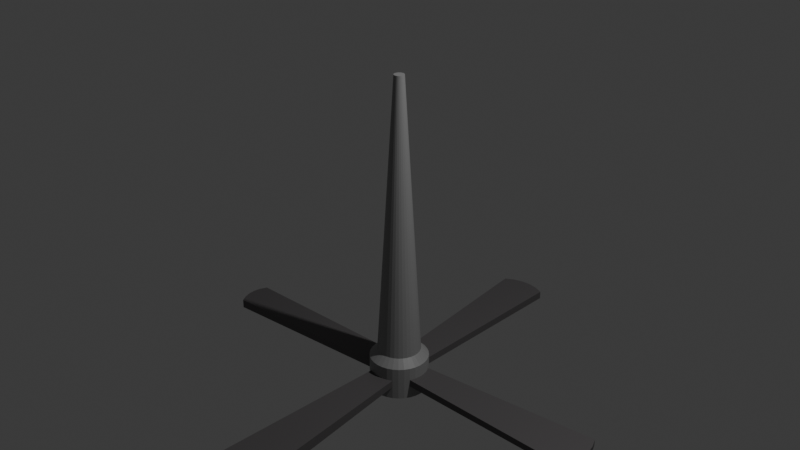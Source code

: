 # Source: CeilingFan.blend  (saved by Blender 4.4.32; exported with 4.5.12 LTS)
import bpy
from mathutils import Matrix  # noqa: F401  (used for matrix-valued properties, if any)

bpy.ops.wm.read_factory_settings(use_empty=True)
scene = bpy.context.scene
scene.name = 'Scene'

# ---- collections
col_collection = bpy.data.collections.new('Collection'); scene.collection.children.link(col_collection)

# ---- materials (node trees are filled in below, after node groups)
mat_material_001 = bpy.data.materials.new('Material.001')
mat_material_002 = bpy.data.materials.new('Material.002')

# ---- material node trees
mat_material_001.use_nodes = True; mat_material_001.node_tree.nodes.clear()
_N = mat_material_001.node_tree.nodes; _L = mat_material_001.node_tree.links
n0 = _N.new('ShaderNodeBsdfPrincipled'); n0.name = 'Principled BSDF'; n0.location = (10, 300)
n0.inputs[0].default_value = (0.2842, 0.2842, 0.2842, 1.0)
n1 = _N.new('ShaderNodeOutputMaterial'); n1.name = 'Material Output'; n1.location = (300, 300)
_L.new(n0.outputs[0], n1.inputs[0])
n1.is_active_output = True
mat_material_002.use_nodes = True; mat_material_002.node_tree.nodes.clear()
_N = mat_material_002.node_tree.nodes; _L = mat_material_002.node_tree.links
n0 = _N.new('ShaderNodeBsdfPrincipled'); n0.name = 'Principled BSDF'; n0.location = (10, 300)
n0.inputs[0].default_value = (0.1031, 0.09717, 0.09979, 1.0)
n1 = _N.new('ShaderNodeOutputMaterial'); n1.name = 'Material Output'; n1.location = (300, 300)
_L.new(n0.outputs[0], n1.inputs[0])
n1.is_active_output = True

# ---- world
world_world = bpy.data.worlds.new('World'); scene.world = world_world
world_world.use_nodes = True; world_world.node_tree.nodes.clear()
_N = world_world.node_tree.nodes; _L = world_world.node_tree.links
n0 = _N.new('ShaderNodeOutputWorld'); n0.name = 'World Output'; n0.location = (300, 300)
n1 = _N.new('ShaderNodeBackground'); n1.name = 'Background'; n1.location = (10, 300)
n1.inputs[0].default_value = (0.05088, 0.05088, 0.05088, 1.0)
_L.new(n1.outputs[0], n0.inputs[0])
n0.is_active_output = True
world_world.color = (0.05088, 0.05088, 0.05088)
world_world.sun_shadow_jitter_overblur = 0.0

# ---- cameras
cam_camera = bpy.data.cameras.new('Camera')
cam_camera.clip_end = 100.0
cam_camera.ortho_scale = 7.314

# ---- lights
light_light = bpy.data.lights.new('Light', 'POINT')
light_light.energy = 1000.0
light_light.shadow_soft_size = 0.1

# ---- meshes
me_cylinder = bpy.data.meshes.new('Cylinder')
me_cylinder.from_pydata([(0.0, 1.0, -1.0), (-2.912e-08, 0.2347, 1.0), (0.1951, 0.9808, -1.0), (0.04579, 0.2302, 1.0), (0.3827, 0.9239, -1.0), (0.08983, 0.2169, 1.0), (0.5556, 0.8315, -1.0), (0.1304, 0.1952, 1.0), (0.7071, 0.7071, -1.0), (0.166, 0.166, 1.0), (0.8315, 0.5556, -1.0), (0.1952, 0.1304, 1.0), (0.9239, 0.3827, -1.0), (0.2169, 0.08983, 1.0), (0.9808, 0.1951, -1.0), (0.2302, 0.04579, 1.0), (1.0, 0.0, -1.0), (0.2347, 7.563e-09, 1.0), (0.9808, -0.1951, -1.0), (0.2302, -0.04579, 1.0), (0.9239, -0.3827, -1.0), (0.2169, -0.08983, 1.0), (0.8315, -0.5556, -1.0), (0.1952, -0.1304, 1.0), (0.7071, -0.7071, -1.0), (0.166, -0.166, 1.0), (0.5556, -0.8315, -1.0), (0.1304, -0.1952, 1.0), (0.3827, -0.9239, -1.0), (0.08983, -0.2169, 1.0), (0.1951, -0.9808, -1.0), (0.04579, -0.2302, 1.0), (0.0, -1.0, -1.0), (-2.912e-08, -0.2347, 1.0), (-0.1951, -0.9808, -1.0), (-0.04579, -0.2302, 1.0), (-0.3827, -0.9239, -1.0), (-0.08983, -0.2169, 1.0), (-0.5556, -0.8315, -1.0), (-0.1304, -0.1952, 1.0), (-0.7071, -0.7071, -1.0), (-0.166, -0.166, 1.0), (-0.8315, -0.5556, -1.0), (-0.1952, -0.1304, 1.0), (-0.9239, -0.3827, -1.0), (-0.2169, -0.08983, 1.0), (-0.9808, -0.1951, -1.0), (-0.2302, -0.04579, 1.0), (-1.0, 0.0, -1.0), (-0.2347, 7.563e-09, 1.0), (-0.9808, 0.1951, -1.0), (-0.2302, 0.04579, 1.0), (-0.9239, 0.3827, -1.0), (-0.2169, 0.08983, 1.0), (-0.8315, 0.5556, -1.0), (-0.1952, 0.1304, 1.0), (-0.7071, 0.7071, -1.0), (-0.166, 0.166, 1.0), (-0.5556, 0.8315, -1.0), (-0.1304, 0.1952, 1.0), (-0.3827, 0.9239, -1.0), (-0.08983, 0.2169, 1.0), (-0.1951, 0.9808, -1.0), (-0.04579, 0.2302, 1.0), (-3.165e-08, 1.363, -1.056), (0.2659, 1.337, -1.056), (0.5215, 1.259, -1.056), (0.7571, 1.133, -1.056), (0.9636, 0.9636, -1.056), (1.133, 0.7571, -1.056), (1.259, 0.5215, -1.056), (1.337, 0.2659, -1.056), (1.363, -3.585e-09, -1.056), (1.337, -0.2659, -1.056), (1.259, -0.5215, -1.056), (1.133, -0.7571, -1.056), (0.9636, -0.9636, -1.056), (0.7571, -1.133, -1.056), (0.5215, -1.259, -1.056), (0.2659, -1.337, -1.056), (-3.165e-08, -1.363, -1.056), (-0.2659, -1.337, -1.056), (-0.5215, -1.259, -1.056), (-0.7571, -1.133, -1.056), (-0.9636, -0.9636, -1.056), (-1.133, -0.7571, -1.056), (-1.259, -0.5215, -1.056), (-1.337, -0.2659, -1.056), (-1.363, -3.585e-09, -1.056), (-1.337, 0.2659, -1.056), (-1.259, 0.5215, -1.056), (-1.133, 0.7571, -1.056), (-0.9636, 0.9636, -1.056), (-0.7571, 1.133, -1.056), (-0.5215, 1.259, -1.056), (-0.2659, 1.337, -1.056), (-1.985e-07, 1.363, -1.293), (0.2659, 1.337, -1.293), (0.5215, 1.259, -1.293), (0.7571, 1.133, -1.293), (0.9636, 0.9636, -1.293), (1.133, 0.7571, -1.293), (1.259, 0.5215, -1.293), (1.337, 0.2659, -1.293), (1.363, -3.585e-09, -1.293), (1.337, -0.2659, -1.293), (1.259, -0.5215, -1.293), (1.133, -0.7571, -1.293), (0.9636, -0.9636, -1.293), (0.7571, -1.133, -1.293), (0.5215, -1.259, -1.293), (0.2659, -1.337, -1.293), (-1.985e-07, -1.363, -1.293), (-0.2659, -1.337, -1.293), (-0.5215, -1.259, -1.293), (-0.7571, -1.133, -1.293), (-0.9636, -0.9636, -1.293), (-1.133, -0.7571, -1.293), (-1.259, -0.5215, -1.293), (-1.337, -0.2659, -1.293), (-1.363, -3.585e-09, -1.293), (-1.337, 0.2659, -1.293), (-1.259, 0.5215, -1.293), (-1.133, 0.7571, -1.293), (-0.9636, 0.9636, -1.293), (-0.7571, 1.133, -1.293), (-0.5215, 1.259, -1.293), (-0.2659, 1.337, -1.293), (-1.793e-07, 0.2073, -1.314), (0.04044, 0.2033, -1.314), (0.07933, 0.1915, -1.314), (0.1152, 0.1724, -1.314), (0.1466, 0.1466, -1.314), (0.1724, 0.1152, -1.314), (0.1915, 0.07933, -1.314), (0.2033, 0.04044, -1.314), (0.2073, -2.066e-08, -1.314), (0.2033, -0.04044, -1.314), (0.1915, -0.07933, -1.314), (0.1724, -0.1152, -1.314), (0.1466, -0.1466, -1.314), (0.1152, -0.1724, -1.314), (0.07933, -0.1915, -1.314), (0.04044, -0.2033, -1.314), (-1.793e-07, -0.2073, -1.314), (-0.04044, -0.2033, -1.314), (-0.07933, -0.1915, -1.314), (-0.1152, -0.1724, -1.314), (-0.1466, -0.1466, -1.314), (-0.1724, -0.1152, -1.314), (-0.1915, -0.07933, -1.314), (-0.2033, -0.04044, -1.314), (-0.2073, -2.066e-08, -1.314), (-0.2033, 0.04044, -1.314), (-0.1915, 0.07933, -1.314), (-0.1724, 0.1152, -1.314), (-0.1466, 0.1466, -1.314), (-0.1152, 0.1724, -1.314), (-0.07933, 0.1915, -1.314), (-0.04044, 0.2033, -1.314), (-2.729e-07, 0.2073, -1.323), (0.04044, 0.2033, -1.323), (0.07933, 0.1915, -1.323), (0.1152, 0.1724, -1.323), (0.1466, 0.1466, -1.323), (0.1724, 0.1152, -1.323), (0.1915, 0.07933, -1.323), (0.2033, 0.04044, -1.323), (0.2073, -2.066e-08, -1.323), (0.2033, -0.04044, -1.323), (0.1915, -0.07933, -1.323), (0.1724, -0.1152, -1.323), (0.1466, -0.1466, -1.323), (0.1152, -0.1724, -1.323), (0.07933, -0.1915, -1.323), (0.04044, -0.2033, -1.323), (-2.729e-07, -0.2073, -1.323), (-0.04044, -0.2033, -1.323), (-0.07933, -0.1915, -1.323), (-0.1152, -0.1724, -1.323), (-0.1466, -0.1466, -1.323), (-0.1724, -0.1152, -1.323), (-0.1915, -0.07933, -1.323), (-0.2033, -0.04044, -1.323), (-0.2073, -2.066e-08, -1.323), (-0.2033, 0.04044, -1.323), (-0.1915, 0.07933, -1.323), (-0.1724, 0.1152, -1.323), (-0.1466, 0.1466, -1.323), (-0.1152, 0.1724, -1.323), (-0.07933, 0.1915, -1.323), (-0.04044, 0.2033, -1.323), (-9.966, -0.4639, -1.143), (-9.966, -0.4639, -1.206), (-9.837, -0.1323, -1.143), (-9.837, -0.1323, -1.206), (2.131, -9.565, -1.13), (2.131, -9.565, -1.219), (1.698, -9.828, -1.13), (1.698, -9.828, -1.219), (-0.3056, 9.986, -1.146), (-0.3056, 9.986, -1.203), (1.229, -9.989, -1.13), (1.229, -9.989, -1.219), (0.1293, 9.829, -1.146), (0.1293, 9.829, -1.203), (-2.046, 9.574, -1.146), (-2.046, 9.574, -1.203), (0.7408, -10.04, -1.13), (0.7408, -10.04, -1.219), (-1.645, 9.829, -1.146), (-1.645, 9.829, -1.203), (0.2528, -9.989, -1.13), (0.2528, -9.989, -1.219), (-1.21, 9.986, -1.146), (-1.21, 9.986, -1.203), (-0.7578, 10.04, -1.203), (-0.7578, 10.04, -1.146), (-0.2165, -9.828, -1.13), (-0.2165, -9.828, -1.219), (9.617, 2.105, -1.152), (9.617, 2.105, -1.197), (9.835, 1.682, -1.197), (9.835, 1.682, -1.152), (1.337, 0.2659, -1.201), (1.337, 0.2659, -1.148), (1.259, 0.5215, -1.148), (1.259, 0.5215, -1.201), (-1.133, -0.7571, -1.201), (-1.133, -0.7571, -1.148), (-0.9636, -0.9636, -1.148), (-0.9636, -0.9636, -1.201), (1.363, -3.585e-09, -1.201), (1.363, -3.585e-09, -1.148), (-1.259, -0.5215, -1.201), (-1.259, -0.5215, -1.148), (1.337, -0.2659, -1.201), (1.337, -0.2659, -1.148), (-1.337, -0.2659, -1.201), (-1.337, -0.2659, -1.148), (1.259, -0.5215, -1.201), (1.259, -0.5215, -1.148), (-1.363, -3.585e-09, -1.201), (-1.363, -3.585e-09, -1.148), (1.133, -0.7571, -1.201), (1.133, -0.7571, -1.148), (-1.337, 0.2659, -1.201), (-1.337, 0.2659, -1.148), (0.9636, -0.9636, -1.201), (0.9636, -0.9636, -1.148), (-1.259, 0.5215, -1.201), (-1.259, 0.5215, -1.148), (0.7571, -1.133, -1.201), (0.7571, -1.133, -1.148), (-1.133, 0.7571, -1.201), (-1.133, 0.7571, -1.148), (0.5215, -1.259, -1.201), (0.5215, -1.259, -1.148), (0.2659, 1.337, -1.201), (0.2659, 1.337, -1.148), (-9.642e-08, 1.363, -1.148), (-1.337e-07, 1.363, -1.201), (-0.9636, 0.9636, -1.201), (-0.9636, 0.9636, -1.148), (0.2659, -1.337, -1.201), (0.2659, -1.337, -1.148), (0.5215, 1.259, -1.201), (0.5215, 1.259, -1.148), (-0.7571, 1.133, -1.201), (-0.7571, 1.133, -1.148), (-1.337e-07, -1.363, -1.201), (-9.642e-08, -1.363, -1.148), (0.7571, 1.133, -1.201), (0.7571, 1.133, -1.148), (-0.5215, 1.259, -1.201), (-0.5215, 1.259, -1.148), (-0.2659, -1.337, -1.201), (-0.2659, -1.337, -1.148), (0.9636, 0.9636, -1.201), (0.9636, 0.9636, -1.148), (-0.2659, 1.337, -1.201), (-0.2659, 1.337, -1.148), (-0.5215, -1.259, -1.201), (-0.5215, -1.259, -1.148), (1.133, 0.7571, -1.201), (1.133, 0.7571, -1.148), (-0.7571, -1.133, -1.201), (-0.7571, -1.133, -1.148), (-10.01, -0.8088, -1.206), (-10.01, -0.8088, -1.143), (9.835, -0.1899, -1.197), (9.835, -0.1899, -1.152), (-9.966, -1.154, -1.206), (-9.966, -1.154, -1.143), (9.97, 0.2689, -1.197), (9.97, 0.2689, -1.152), (-9.837, -1.485, -1.206), (-9.837, -1.485, -1.143), (10.02, 0.746, -1.197), (10.02, 0.746, -1.152), (-9.627, -1.791, -1.206), (-9.627, -1.791, -1.143), (9.97, 1.223, -1.197), (9.97, 1.223, -1.152)], [], [(0, 1, 3, 2), (2, 3, 5, 4), (4, 5, 7, 6), (6, 7, 9, 8), (8, 9, 11, 10), (10, 11, 13, 12), (12, 13, 15, 14), (14, 15, 17, 16), (16, 17, 19, 18), (18, 19, 21, 20), (20, 21, 23, 22), (22, 23, 25, 24), (24, 25, 27, 26), (26, 27, 29, 28), (28, 29, 31, 30), (30, 31, 33, 32), (32, 33, 35, 34), (34, 35, 37, 36), (36, 37, 39, 38), (38, 39, 41, 40), (40, 41, 43, 42), (42, 43, 45, 44), (44, 45, 47, 46), (46, 47, 49, 48), (48, 49, 51, 50), (50, 51, 53, 52), (52, 53, 55, 54), (54, 55, 57, 56), (56, 57, 59, 58), (58, 59, 61, 60), (3, 1, 63, 61, 59, 57, 55, 53, 51, 49, 47, 45, 43, 41, 39, 37, 35, 33, 31, 29, 27, 25, 23, 21, 19, 17, 15, 13, 11, 9, 7, 5), (60, 61, 63, 62), (62, 63, 1, 0), (14, 16, 72, 71), (71, 72, 233, 225), (32, 34, 81, 80), (50, 52, 90, 89), (6, 8, 68, 67), (24, 26, 77, 76), (42, 44, 86, 85), (60, 62, 95, 94), (16, 18, 73, 72), (34, 36, 82, 81), (52, 54, 91, 90), (8, 10, 69, 68), (26, 28, 78, 77), (44, 46, 87, 86), (0, 2, 65, 64), (62, 0, 64, 95), (18, 20, 74, 73), (36, 38, 83, 82), (54, 56, 92, 91), (10, 12, 70, 69), (28, 30, 79, 78), (46, 48, 88, 87), (2, 4, 66, 65), (20, 22, 75, 74), (38, 40, 84, 83), (56, 58, 93, 92), (12, 14, 71, 70), (30, 32, 80, 79), (48, 50, 89, 88), (4, 6, 67, 66), (22, 24, 76, 75), (40, 42, 85, 84), (58, 60, 94, 93), (105, 106, 138, 137), (85, 86, 235, 229), (70, 71, 225, 226), (84, 85, 229, 230), (72, 73, 237, 233), (86, 87, 239, 235), (73, 74, 241, 237), (87, 88, 243, 239), (74, 75, 245, 241), (88, 89, 247, 243), (75, 76, 249, 245), (89, 90, 251, 247), (76, 77, 253, 249), (90, 91, 255, 251), (77, 78, 257, 253), (65, 66, 267, 259), (91, 92, 263, 255), (78, 79, 265, 257), (64, 65, 259, 260), (92, 93, 269, 263), (79, 80, 271, 265), (66, 67, 273, 267), (93, 94, 275, 269), (80, 81, 277, 271), (67, 68, 279, 273), (94, 95, 281, 275), (81, 82, 283, 277), (68, 69, 285, 279), (262, 268, 125, 124), (82, 83, 287, 283), (228, 234, 118, 117), (232, 236, 105, 104), (140, 141, 173, 172), (119, 120, 152, 151), (106, 107, 139, 138), (120, 121, 153, 152), (107, 108, 140, 139), (121, 122, 154, 153), (108, 109, 141, 140), (122, 123, 155, 154), (109, 110, 142, 141), (96, 97, 129, 128), (123, 124, 156, 155), (110, 111, 143, 142), (97, 98, 130, 129), (124, 125, 157, 156), (111, 112, 144, 143), (98, 99, 131, 130), (125, 126, 158, 157), (112, 113, 145, 144), (99, 100, 132, 131), (126, 127, 159, 158), (113, 114, 146, 145), (100, 101, 133, 132), (127, 96, 128, 159), (114, 115, 147, 146), (101, 102, 134, 133), (115, 116, 148, 147), (102, 103, 135, 134), (116, 117, 149, 148), (103, 104, 136, 135), (117, 118, 150, 149), (104, 105, 137, 136), (118, 119, 151, 150), (160, 161, 162, 163, 164, 165, 166, 167, 168, 169, 170, 171, 172, 173, 174, 175, 176, 177, 178, 179, 180, 181, 182, 183, 184, 185, 186, 187, 188, 189, 190, 191), (154, 155, 187, 186), (141, 142, 174, 173), (128, 129, 161, 160), (155, 156, 188, 187), (142, 143, 175, 174), (129, 130, 162, 161), (156, 157, 189, 188), (143, 144, 176, 175), (130, 131, 163, 162), (157, 158, 190, 189), (144, 145, 177, 176), (131, 132, 164, 163), (158, 159, 191, 190), (145, 146, 178, 177), (132, 133, 165, 164), (159, 128, 160, 191), (146, 147, 179, 178), (133, 134, 166, 165), (147, 148, 180, 179), (134, 135, 167, 166), (148, 149, 181, 180), (135, 136, 168, 167), (149, 150, 182, 181), (136, 137, 169, 168), (150, 151, 183, 182), (137, 138, 170, 169), (151, 152, 184, 183), (138, 139, 171, 170), (152, 153, 185, 184), (139, 140, 172, 171), (153, 154, 186, 185), (286, 231, 116, 115), (284, 227, 102, 101), (222, 221, 220, 223), (280, 261, 96, 127), (282, 286, 115, 114), (278, 284, 101, 100), (276, 282, 114, 113), (274, 280, 127, 126), (272, 278, 100, 99), (270, 276, 113, 112), (268, 274, 126, 125), (266, 272, 99, 98), (264, 270, 112, 111), (95, 64, 260, 281), (258, 266, 98, 97), (256, 264, 111, 110), (261, 258, 97, 96), (254, 262, 124, 123), (252, 256, 110, 109), (250, 254, 123, 122), (248, 252, 109, 108), (246, 250, 122, 121), (244, 248, 108, 107), (242, 246, 121, 120), (240, 244, 107, 106), (238, 242, 120, 119), (236, 240, 106, 105), (234, 238, 119, 118), (83, 84, 230, 287), (69, 70, 226, 285), (231, 228, 117, 116), (227, 224, 103, 102), (231, 286, 287, 230), (282, 276, 213, 219), (286, 282, 283, 287), (233, 237, 295, 299), (284, 278, 279, 285), (268, 269, 206, 207), (259, 267, 204, 200), (278, 272, 273, 279), (251, 250, 195, 194), (274, 268, 207, 211), (272, 266, 267, 273), (243, 247, 192, 289), (268, 262, 263, 269), (236, 232, 298, 294), (271, 277, 212, 208), (262, 254, 255, 263), (266, 258, 201, 205), (235, 239, 293, 297), (254, 250, 251, 255), (252, 248, 249, 253), (253, 257, 198, 196), (248, 244, 245, 249), (226, 225, 303, 223), (244, 240, 241, 245), (246, 242, 288, 193), (281, 260, 217, 214), (252, 253, 196, 197), (276, 270, 209, 213), (224, 227, 222, 302), (238, 234, 296, 292), (228, 231, 230, 229), (256, 252, 197, 199), (224, 232, 104, 103), (216, 215, 214, 217), (219, 213, 212, 218), (215, 211, 210, 214), (213, 209, 208, 212), (211, 207, 206, 210), (209, 203, 202, 208), (205, 201, 200, 204), (203, 199, 198, 202), (201, 216, 217, 200), (199, 197, 196, 198), (195, 193, 192, 194), (193, 288, 289, 192), (288, 292, 293, 289), (290, 294, 295, 291), (292, 296, 297, 293), (294, 298, 299, 295), (296, 300, 301, 297), (298, 302, 303, 299), (302, 222, 223, 303), (264, 256, 199, 203), (241, 240, 290, 291), (227, 284, 221, 222), (269, 275, 210, 206), (234, 228, 300, 296), (284, 285, 220, 221), (228, 229, 301, 300), (277, 283, 218, 212), (257, 265, 202, 198), (242, 238, 292, 288), (285, 226, 223, 220), (267, 266, 205, 204), (229, 235, 297, 301), (280, 274, 211, 215), (250, 246, 193, 195), (232, 224, 302, 298), (239, 243, 289, 293), (283, 282, 219, 218), (270, 264, 203, 209), (275, 281, 214, 210), (240, 236, 294, 290), (247, 251, 194, 192), (225, 233, 299, 303), (258, 261, 216, 201), (265, 271, 208, 202), (260, 259, 200, 217), (237, 241, 291, 295), (261, 280, 215, 216)])
me_cylinder.polygons.foreach_set('material_index', [0, 0, 0, 0, 0, 0, 0, 0, 0, 0, 0, 0, 0, 0, 0, 0, 0, 0, 0, 0, 0, 0, 0, 0, 0, 0, 0, 0, 0, 0, 0, 0, 0, 0, 0, 0, 0, 0, 0, 0, 0, 0, 0, 0, 0, 0, 0, 0, 0, 0, 0, 0, 0, 0, 0, 0, 0, 0, 0, 0, 0, 0, 0, 0, 0, 0, 0, 0, 0, 0, 0, 0, 0, 0, 0, 0, 0, 0, 0, 0, 0, 0, 0, 0, 0, 0, 0, 0, 0, 0, 0, 0, 0, 0, 0, 0, 0, 0, 0, 0, 0, 0, 0, 0, 0, 0, 0, 0, 0, 0, 0, 0, 0, 0, 0, 0, 0, 0, 0, 0, 0, 0, 0, 0, 0, 0, 0, 0, 0, 0, 1, 0, 0, 0, 0, 0, 0, 0, 0, 0, 0, 0, 0, 0, 0, 0, 0, 0, 0, 0, 0, 0, 0, 0, 0, 0, 0, 0, 0, 0, 0, 0, 0, 0, 1, 0, 0, 0, 0, 0, 0, 0, 0, 0, 0, 0, 0, 0, 0, 0, 0, 0, 0, 0, 0, 0, 0, 0, 0, 0, 0, 0, 0, 0, 0, 1, 0, 1, 0, 1, 1, 0, 1, 1, 0, 1, 0, 1, 1, 0, 1, 1, 0, 0, 1, 0, 1, 0, 1, 1, 1, 1, 1, 1, 0, 1, 0, 1, 1, 1, 1, 1, 1, 1, 1, 1, 1, 1, 1, 1, 1, 1, 1, 1, 1, 1, 1, 1, 1, 1, 1, 1, 1, 1, 1, 1, 1, 1, 1, 1, 1, 1, 1, 1, 1, 1, 1, 1, 1, 1, 1, 1, 1, 1])
_uv = me_cylinder.uv_layers.new(name='UVMap')
_uv.uv.foreach_set('vector', [1.0, 0.5, 1.0, 1.0, 0.9688, 1.0, 0.9688, 0.5, 0.9688, 0.5, 0.9688, 1.0, 0.9375, 1.0, 0.9375, 0.5, 0.9375, 0.5, 0.9375, 1.0, 0.9062, 1.0, 0.9062, 0.5, 0.9062, 0.5, 0.9062, 1.0, 0.875, 1.0, 0.875, 0.5, 0.875, 0.5, 0.875, 1.0, 0.8438, 1.0, 0.8438, 0.5, 0.8438, 0.5, 0.8438, 1.0, 0.8125, 1.0, 0.8125, 0.5, 0.8125, 0.5, 0.8125, 1.0, 0.7812, 1.0, 0.7812, 0.5, 0.7812, 0.5, 0.7812, 1.0, 0.75, 1.0, 0.75, 0.5, 0.75, 0.5, 0.75, 1.0, 0.7188, 1.0, 0.7188, 0.5, 0.7188, 0.5, 0.7188, 1.0, 0.6875, 1.0, 0.6875, 0.5, 0.6875, 0.5, 0.6875, 1.0, 0.6562, 1.0, 0.6562, 0.5, 0.6562, 0.5, 0.6562, 1.0, 0.625, 1.0, 0.625, 0.5, 0.625, 0.5, 0.625, 1.0, 0.5938, 1.0, 0.5938, 0.5, 0.5938, 0.5, 0.5938, 1.0, 0.5625, 1.0, 0.5625, 0.5, 0.5625, 0.5, 0.5625, 1.0, 0.5312, 1.0, 0.5312, 0.5, 0.5312, 0.5, 0.5312, 1.0, 0.5, 1.0, 0.5, 0.5, 0.5, 0.5, 0.5, 1.0, 0.4688, 1.0, 0.4688, 0.5, 0.4688, 0.5, 0.4688, 1.0, 0.4375, 1.0, 0.4375, 0.5, 0.4375, 0.5, 0.4375, 1.0, 0.4062, 1.0, 0.4062, 0.5, 0.4062, 0.5, 0.4062, 1.0, 0.375, 1.0, 0.375, 0.5, 0.375, 0.5, 0.375, 1.0, 0.3438, 1.0, 0.3438, 0.5, 0.3438, 0.5, 0.3438, 1.0, 0.3125, 1.0, 0.3125, 0.5, 0.3125, 0.5, 0.3125, 1.0, 0.2812, 1.0, 0.2812, 0.5, 0.2812, 0.5, 0.2812, 1.0, 0.25, 1.0, 0.25, 0.5, 0.25, 0.5, 0.25, 1.0, 0.2188, 1.0, 0.2188, 0.5, 0.2188, 0.5, 0.2188, 1.0, 0.1875, 1.0, 0.1875, 0.5, 0.1875, 0.5, 0.1875, 1.0, 0.1562, 1.0, 0.1562, 0.5, 0.1562, 0.5, 0.1562, 1.0, 0.125, 1.0, 0.125, 0.5, 0.125, 0.5, 0.125, 1.0, 0.09375, 1.0, 0.09375, 0.5, 0.09375, 0.5, 0.09375, 1.0, 0.0625, 1.0, 0.0625, 0.5, 0.2968, 0.4854, 0.25, 0.49, 0.2032, 0.4854, 0.1582, 0.4717, 0.1167, 0.4496, 0.08029, 0.4197, 0.05045, 0.3833, 0.02827, 0.3418, 0.01461, 0.2968, 0.01, 0.25, 0.01461, 0.2032, 0.02827, 0.1582, 0.05045, 0.1167, 0.08029, 0.08029, 0.1167, 0.05045, 0.1582, 0.02827, 0.2032, 0.01461, 0.25, 0.01, 0.2968, 0.01461, 0.3418, 0.02827, 0.3833, 0.05045, 0.4197, 0.08029, 0.4496, 0.1167, 0.4717, 0.1582, 0.4854, 0.2032, 0.49, 0.25, 0.4854, 0.2968, 0.4717, 0.3418, 0.4496, 0.3833, 0.4197, 0.4197, 0.3833, 0.4496, 0.3418, 0.4717, 0.0625, 0.5, 0.0625, 1.0, 0.03125, 1.0, 0.03125, 0.5, 0.03125, 0.5, 0.03125, 1.0, 0.0, 1.0, 0.0, 0.5, 0.7812, 0.5, 0.75, 0.5, 0.75, 0.5, 0.7812, 0.5, 0.7812, 0.5, 0.75, 0.5, 0.75, 0.5, 0.7813, 0.5, 0.5, 0.5, 0.4688, 0.5, 0.4688, 0.5, 0.5, 0.5, 0.2188, 0.5, 0.1875, 0.5, 0.1875, 0.5, 0.2188, 0.5, 0.9062, 0.5, 0.875, 0.5, 0.875, 0.5, 0.9062, 0.5, 0.625, 0.5, 0.5938, 0.5, 0.5938, 0.5, 0.625, 0.5, 0.3438, 0.5, 0.3125, 0.5, 0.3125, 0.5, 0.3438, 0.5, 0.0625, 0.5, 0.03125, 0.5, 0.03125, 0.5, 0.0625, 0.5, 0.75, 0.5, 0.7188, 0.5, 0.7188, 0.5, 0.75, 0.5, 0.4688, 0.5, 0.4375, 0.5, 0.4375, 0.5, 0.4688, 0.5, 0.1875, 0.5, 0.1562, 0.5, 0.1562, 0.5, 0.1875, 0.5, 0.875, 0.5, 0.8438, 0.5, 0.8438, 0.5, 0.875, 0.5, 0.5938, 0.5, 0.5625, 0.5, 0.5625, 0.5, 0.5938, 0.5, 0.3125, 0.5, 0.2812, 0.5, 0.2812, 0.5, 0.3125, 0.5, 1.0, 0.5, 0.9688, 0.5, 0.9688, 0.5, 1.0, 0.5, 0.03125, 0.5, 0.0, 0.5, 0.0, 0.5, 0.03125, 0.5, 0.7188, 0.5, 0.6875, 0.5, 0.6875, 0.5, 0.7188, 0.5, 0.4375, 0.5, 0.4062, 0.5, 0.4062, 0.5, 0.4375, 0.5, 0.1562, 0.5, 0.125, 0.5, 0.125, 0.5, 0.1562, 0.5, 0.8438, 0.5, 0.8125, 0.5, 0.8125, 0.5, 0.8438, 0.5, 0.5625, 0.5, 0.5312, 0.5, 0.5312, 0.5, 0.5625, 0.5, 0.2812, 0.5, 0.25, 0.5, 0.25, 0.5, 0.2812, 0.5, 0.9688, 0.5, 0.9375, 0.5, 0.9375, 0.5, 0.9688, 0.5, 0.6875, 0.5, 0.6562, 0.5, 0.6562, 0.5, 0.6875, 0.5, 0.4062, 0.5, 0.375, 0.5, 0.375, 0.5, 0.4062, 0.5, 0.125, 0.5, 0.09375, 0.5, 0.09375, 0.5, 0.125, 0.5, 0.8125, 0.5, 0.7812, 0.5, 0.7812, 0.5, 0.8125, 0.5, 0.5312, 0.5, 0.5, 0.5, 0.5, 0.5, 0.5312, 0.5, 0.25, 0.5, 0.2188, 0.5, 0.2188, 0.5, 0.25, 0.5, 0.9375, 0.5, 0.9062, 0.5, 0.9062, 0.5, 0.9375, 0.5, 0.6562, 0.5, 0.625, 0.5, 0.625, 0.5, 0.6562, 0.5, 0.375, 0.5, 0.3438, 0.5, 0.3438, 0.5, 0.375, 0.5, 0.09375, 0.5, 0.0625, 0.5, 0.0625, 0.5, 0.09375, 0.5, 0.7188, 0.5, 0.6875, 0.5, 0.6875, 0.5, 0.7188, 0.5, 0.3438, 0.5, 0.3125, 0.5, 0.3125, 0.5, 0.3438, 0.5, 0.8125, 0.5, 0.7812, 0.5, 0.7812, 0.5, 0.8125, 0.5, 0.375, 0.5, 0.3438, 0.5, 0.3438, 0.5, 0.375, 0.5, 0.75, 0.5, 0.7188, 0.5, 0.7188, 0.5, 0.75, 0.5, 0.3125, 0.5, 0.2812, 0.5, 0.2812, 0.5, 0.3125, 0.5, 0.7188, 0.5, 0.6875, 0.5, 0.6875, 0.5, 0.7188, 0.5, 0.2812, 0.5, 0.25, 0.5, 0.25, 0.5, 0.2812, 0.5, 0.6875, 0.5, 0.6562, 0.5, 0.6562, 0.5, 0.6875, 0.5, 0.25, 0.5, 0.2188, 0.5, 0.2188, 0.5, 0.25, 0.5, 0.6562, 0.5, 0.625, 0.5, 0.625, 0.5, 0.6562, 0.5, 0.2188, 0.5, 0.1875, 0.5, 0.1875, 0.5, 0.2188, 0.5, 0.625, 0.5, 0.5938, 0.5, 0.5938, 0.5, 0.625, 0.5, 0.1875, 0.5, 0.1562, 0.5, 0.1562, 0.5, 0.1875, 0.5, 0.5938, 0.5, 0.5625, 0.5, 0.5625, 0.5, 0.5937, 0.5, 0.9688, 0.5, 0.9375, 0.5, 0.9375, 0.5, 0.9688, 0.5, 0.1562, 0.5, 0.125, 0.5, 0.125, 0.5, 0.1563, 0.5, 0.5625, 0.5, 0.5312, 0.5, 0.5312, 0.5, 0.5625, 0.5, 1.0, 0.5, 0.9688, 0.5, 0.9688, 0.5, 1.0, 0.5, 0.125, 0.5, 0.09375, 0.5, 0.09375, 0.5, 0.125, 0.5, 0.5312, 0.5, 0.5, 0.5, 0.5, 0.5, 0.5312, 0.5, 0.9375, 0.5, 0.9062, 0.5, 0.9062, 0.5, 0.9375, 0.5, 0.09375, 0.5, 0.0625, 0.5, 0.0625, 0.5, 0.09375, 0.5, 0.5, 0.5, 0.4688, 0.5, 0.4688, 0.5, 0.5, 0.5, 0.9062, 0.5, 0.875, 0.5, 0.875, 0.5, 0.9062, 0.5, 0.0625, 0.5, 0.03125, 0.5, 0.03125, 0.5, 0.0625, 0.5, 0.4688, 0.5, 0.4375, 0.5, 0.4375, 0.5, 0.4688, 0.5, 0.875, 0.5, 0.8438, 0.5, 0.8438, 0.5, 0.875, 0.5, 0.125, 0.5, 0.09375, 0.5, 0.09375, 0.5, 0.125, 0.5, 0.4375, 0.5, 0.4062, 0.5, 0.4062, 0.5, 0.4375, 0.5, 0.3438, 0.5, 0.3125, 0.5, 0.3125, 0.5, 0.3438, 0.5, 0.75, 0.5, 0.7188, 0.5, 0.7188, 0.5, 0.75, 0.5, 0.625, 0.5, 0.5938, 0.5, 0.5938, 0.5, 0.625, 0.5, 0.2812, 0.5, 0.25, 0.5, 0.25, 0.5, 0.2812, 0.5, 0.6875, 0.5, 0.6562, 0.5, 0.6562, 0.5, 0.6875, 0.5, 0.25, 0.5, 0.2188, 0.5, 0.2188, 0.5, 0.25, 0.5, 0.6562, 0.5, 0.625, 0.5, 0.625, 0.5, 0.6562, 0.5, 0.2188, 0.5, 0.1875, 0.5, 0.1875, 0.5, 0.2188, 0.5, 0.625, 0.5, 0.5938, 0.5, 0.5938, 0.5, 0.625, 0.5, 0.1875, 0.5, 0.1562, 0.5, 0.1562, 0.5, 0.1875, 0.5, 0.5938, 0.5, 0.5625, 0.5, 0.5625, 0.5, 0.5938, 0.5, 1.0, 0.5, 0.9688, 0.5, 0.9688, 0.5, 1.0, 0.5, 0.1562, 0.5, 0.125, 0.5, 0.125, 0.5, 0.1562, 0.5, 0.5625, 0.5, 0.5312, 0.5, 0.5312, 0.5, 0.5625, 0.5, 0.9688, 0.5, 0.9375, 0.5, 0.9375, 0.5, 0.9688, 0.5, 0.125, 0.5, 0.09375, 0.5, 0.09375, 0.5, 0.125, 0.5, 0.5312, 0.5, 0.5, 0.5, 0.5, 0.5, 0.5312, 0.5, 0.9375, 0.5, 0.9062, 0.5, 0.9062, 0.5, 0.9375, 0.5, 0.09375, 0.5, 0.0625, 0.5, 0.0625, 0.5, 0.09375, 0.5, 0.5, 0.5, 0.4688, 0.5, 0.4688, 0.5, 0.5, 0.5, 0.9062, 0.5, 0.875, 0.5, 0.875, 0.5, 0.9062, 0.5, 0.0625, 0.5, 0.03125, 0.5, 0.03125, 0.5, 0.0625, 0.5, 0.4688, 0.5, 0.4375, 0.5, 0.4375, 0.5, 0.4688, 0.5, 0.875, 0.5, 0.8438, 0.5, 0.8438, 0.5, 0.875, 0.5, 0.03125, 0.5, 0.0, 0.5, 0.0, 0.5, 0.03125, 0.5, 0.4375, 0.5, 0.4062, 0.5, 0.4062, 0.5, 0.4375, 0.5, 0.8438, 0.5, 0.8125, 0.5, 0.8125, 0.5, 0.8438, 0.5, 0.4062, 0.5, 0.375, 0.5, 0.375, 0.5, 0.4062, 0.5, 0.8125, 0.5, 0.7812, 0.5, 0.7812, 0.5, 0.8125, 0.5, 0.375, 0.5, 0.3438, 0.5, 0.3438, 0.5, 0.375, 0.5, 0.7812, 0.5, 0.75, 0.5, 0.75, 0.5, 0.7812, 0.5, 0.3438, 0.5, 0.3125, 0.5, 0.3125, 0.5, 0.3438, 0.5, 0.75, 0.5, 0.7188, 0.5, 0.7188, 0.5, 0.75, 0.5, 0.3125, 0.5, 0.2812, 0.5, 0.2812, 0.5, 0.3125, 0.5, 0.75, 0.49, 0.7968, 0.4854, 0.8418, 0.4717, 0.8833, 0.4496, 0.9197, 0.4197, 0.9496, 0.3833, 0.9717, 0.3418, 0.9854, 0.2968, 0.99, 0.25, 0.9854, 0.2032, 0.9717, 0.1582, 0.9496, 0.1167, 0.9197, 0.08029, 0.8833, 0.05045, 0.8418, 0.02827, 0.7968, 0.01461, 0.75, 0.01, 0.7032, 0.01461, 0.6582, 0.02827, 0.6167, 0.05045, 0.5803, 0.08029, 0.5504, 0.1167, 0.5283, 0.1582, 0.5146, 0.2032, 0.51, 0.25, 0.5146, 0.2968, 0.5283, 0.3418, 0.5504, 0.3833, 0.5803, 0.4197, 0.6167, 0.4496, 0.6582, 0.4717, 0.7032, 0.4854, 0.1875, 0.5, 0.1562, 0.5, 0.1562, 0.5, 0.1875, 0.5, 0.5938, 0.5, 0.5625, 0.5, 0.5625, 0.5, 0.5938, 0.5, 1.0, 0.5, 0.9688, 0.5, 0.9688, 0.5, 1.0, 0.5, 0.1562, 0.5, 0.125, 0.5, 0.125, 0.5, 0.1562, 0.5, 0.5625, 0.5, 0.5312, 0.5, 0.5312, 0.5, 0.5625, 0.5, 0.9688, 0.5, 0.9375, 0.5, 0.9375, 0.5, 0.9688, 0.5, 0.125, 0.5, 0.09375, 0.5, 0.09375, 0.5, 0.125, 0.5, 0.5312, 0.5, 0.5, 0.5, 0.5, 0.5, 0.5312, 0.5, 0.9375, 0.5, 0.9062, 0.5, 0.9062, 0.5, 0.9375, 0.5, 0.09375, 0.5, 0.0625, 0.5, 0.0625, 0.5, 0.09375, 0.5, 0.5, 0.5, 0.4688, 0.5, 0.4688, 0.5, 0.5, 0.5, 0.9062, 0.5, 0.875, 0.5, 0.875, 0.5, 0.9062, 0.5, 0.0625, 0.5, 0.03125, 0.5, 0.03125, 0.5, 0.0625, 0.5, 0.4688, 0.5, 0.4375, 0.5, 0.4375, 0.5, 0.4688, 0.5, 0.875, 0.5, 0.8438, 0.5, 0.8438, 0.5, 0.875, 0.5, 0.03125, 0.5, 0.0, 0.5, 0.0, 0.5, 0.03125, 0.5, 0.4375, 0.5, 0.4062, 0.5, 0.4062, 0.5, 0.4375, 0.5, 0.8438, 0.5, 0.8125, 0.5, 0.8125, 0.5, 0.8438, 0.5, 0.4062, 0.5, 0.375, 0.5, 0.375, 0.5, 0.4062, 0.5, 0.8125, 0.5, 0.7812, 0.5, 0.7812, 0.5, 0.8125, 0.5, 0.375, 0.5, 0.3438, 0.5, 0.3438, 0.5, 0.375, 0.5, 0.7812, 0.5, 0.75, 0.5, 0.75, 0.5, 0.7812, 0.5, 0.3438, 0.5, 0.3125, 0.5, 0.3125, 0.5, 0.3438, 0.5, 0.75, 0.5, 0.7188, 0.5, 0.7188, 0.5, 0.75, 0.5, 0.3125, 0.5, 0.2812, 0.5, 0.2812, 0.5, 0.3125, 0.5, 0.7188, 0.5, 0.6875, 0.5, 0.6875, 0.5, 0.7188, 0.5, 0.2812, 0.5, 0.25, 0.5, 0.25, 0.5, 0.2812, 0.5, 0.6875, 0.5, 0.6562, 0.5, 0.6562, 0.5, 0.6875, 0.5, 0.25, 0.5, 0.2188, 0.5, 0.2188, 0.5, 0.25, 0.5, 0.6562, 0.5, 0.625, 0.5, 0.625, 0.5, 0.6562, 0.5, 0.2188, 0.5, 0.1875, 0.5, 0.1875, 0.5, 0.2188, 0.5, 0.4062, 0.5, 0.375, 0.5, 0.375, 0.5, 0.4062, 0.5, 0.8438, 0.5, 0.8125, 0.5, 0.8125, 0.5, 0.8438, 0.5, 0.8125, 0.5, 0.8438, 0.5, 0.8438, 0.5, 0.8125, 0.5, 0.03125, 0.5, 0.0, 0.5, 0.0, 0.5, 0.03125, 0.5, 0.4375, 0.5, 0.4062, 0.5, 0.4062, 0.5, 0.4375, 0.5, 0.875, 0.5, 0.8438, 0.5, 0.8438, 0.5, 0.875, 0.5, 0.4688, 0.5, 0.4375, 0.5, 0.4375, 0.5, 0.4688, 0.5, 0.0625, 0.5, 0.03125, 0.5, 0.03125, 0.5, 0.0625, 0.5, 0.9062, 0.5, 0.875, 0.5, 0.875, 0.5, 0.9062, 0.5, 0.5, 0.5, 0.4688, 0.5, 0.4688, 0.5, 0.5, 0.5, 0.09375, 0.5, 0.0625, 0.5, 0.0625, 0.5, 0.09375, 0.5, 0.9375, 0.5, 0.9062, 0.5, 0.9062, 0.5, 0.9375, 0.5, 0.5312, 0.5, 0.5, 0.5, 0.5, 0.5, 0.5312, 0.5, 0.03125, 0.5, 0.0, 0.5, 0.0, 0.5, 0.03125, 0.5, 0.9688, 0.5, 0.9375, 0.5, 0.9375, 0.5, 0.9688, 0.5, 0.5625, 0.5, 0.5312, 0.5, 0.5312, 0.5, 0.5625, 0.5, 1.0, 0.5, 0.9688, 0.5, 0.9688, 0.5, 1.0, 0.5, 0.1562, 0.5, 0.125, 0.5, 0.125, 0.5, 0.1562, 0.5, 0.5938, 0.5, 0.5625, 0.5, 0.5625, 0.5, 0.5938, 0.5, 0.1875, 0.5, 0.1563, 0.5, 0.1562, 0.5, 0.1875, 0.5, 0.625, 0.5, 0.5937, 0.5, 0.5938, 0.5, 0.625, 0.5, 0.2188, 0.5, 0.1875, 0.5, 0.1875, 0.5, 0.2188, 0.5, 0.6562, 0.5, 0.625, 0.5, 0.625, 0.5, 0.6562, 0.5, 0.25, 0.5, 0.2188, 0.5, 0.2188, 0.5, 0.25, 0.5, 0.6875, 0.5, 0.6562, 0.5, 0.6562, 0.5, 0.6875, 0.5, 0.2812, 0.5, 0.25, 0.5, 0.25, 0.5, 0.2812, 0.5, 0.7188, 0.5, 0.6875, 0.5, 0.6875, 0.5, 0.7188, 0.5, 0.3125, 0.5, 0.2812, 0.5, 0.2812, 0.5, 0.3125, 0.5, 0.4062, 0.5, 0.375, 0.5, 0.375, 0.5, 0.4062, 0.5, 0.8438, 0.5, 0.8125, 0.5, 0.8125, 0.5, 0.8438, 0.5, 0.375, 0.5, 0.3438, 0.5, 0.3438, 0.5, 0.375, 0.5, 0.8125, 0.5, 0.7813, 0.5, 0.7812, 0.5, 0.8125, 0.5, 0.375, 0.5, 0.4062, 0.5, 0.4062, 0.5, 0.375, 0.5, 0.4375, 0.5, 0.4688, 0.5, 0.4688, 0.5, 0.4375, 0.5, 0.4062, 0.5, 0.4375, 0.5, 0.4375, 0.5, 0.4062, 0.5, 0.75, 0.5, 0.7188, 0.5, 0.7188, 0.5, 0.75, 0.5, 0.8438, 0.5, 0.875, 0.5, 0.875, 0.5, 0.8438, 0.5, 0.09375, 0.5, 0.09375, 0.5, 0.09375, 0.5, 0.09375, 0.5, 0.9688, 0.5, 0.9375, 0.5, 0.9375, 0.5, 0.9688, 0.5, 0.875, 0.5, 0.9062, 0.5, 0.9062, 0.5, 0.875, 0.5, 0.1875, 0.5, 0.1875, 0.5, 0.1875, 0.5, 0.1875, 0.5, 0.0625, 0.5, 0.09375, 0.5, 0.09375, 0.5, 0.0625, 0.5, 0.9062, 0.5, 0.9375, 0.5, 0.9375, 0.5, 0.9062, 0.5, 0.25, 0.5, 0.2188, 0.5, 0.2188, 0.5, 0.25, 0.5, 0.09375, 0.5, 0.125, 0.5, 0.125, 0.5, 0.09375, 0.5, 0.7188, 0.5, 0.75, 0.5, 0.75, 0.5, 0.7188, 0.5, 0.5, 0.5, 0.4688, 0.5, 0.4688, 0.5, 0.5, 0.5, 0.125, 0.5, 0.1562, 0.5, 0.1563, 0.5, 0.125, 0.5, 0.9375, 0.5, 0.9688, 0.5, 0.9688, 0.5, 0.9375, 0.5, 0.3125, 0.5, 0.2812, 0.5, 0.2812, 0.5, 0.3125, 0.5, 0.1563, 0.5, 0.1875, 0.5, 0.1875, 0.5, 0.1562, 0.5, 0.5937, 0.5, 0.625, 0.5, 0.625, 0.5, 0.5938, 0.5, 0.5937, 0.5, 0.5625, 0.5, 0.5625, 0.5, 0.5937, 0.5, 0.625, 0.5, 0.6562, 0.5, 0.6562, 0.5, 0.625, 0.5, 0.8125, 0.5, 0.7812, 0.5, 0.7812, 0.5, 0.8125, 0.5, 0.6562, 0.5, 0.6875, 0.5, 0.6875, 0.5, 0.6562, 0.5, 0.2188, 0.5, 0.25, 0.5, 0.25, 0.5, 0.2188, 0.5, 0.03125, 0.5, 0.0, 0.5, 0.0, 0.5, 0.03125, 0.5, 0.5937, 0.5, 0.5938, 0.5, 0.5938, 0.5, 0.5937, 0.5, 0.4688, 0.5, 0.5, 0.5, 0.5, 0.5, 0.4688, 0.5, 0.7813, 0.5, 0.8125, 0.5, 0.8125, 0.5, 0.7813, 0.5, 0.2812, 0.5, 0.3125, 0.5, 0.3125, 0.5, 0.2812, 0.5, 0.3438, 0.5, 0.375, 0.5, 0.375, 0.5, 0.3438, 0.5, 0.5625, 0.5, 0.5938, 0.5, 0.5938, 0.5, 0.5625, 0.5, 0.7812, 0.5, 0.75, 0.5, 0.75, 0.5, 0.7812, 0.5, 0.0, 0.5, 0.03125, 0.5, 0.03125, 0.5, 0.0, 0.5, 0.4375, 0.5, 0.4688, 0.5, 0.4688, 0.5, 0.4375, 0.5, 0.03125, 0.5, 0.0625, 0.5, 0.0625, 0.5, 0.03125, 0.5, 0.4688, 0.5, 0.5, 0.5, 0.5, 0.5, 0.4688, 0.5, 0.0625, 0.5, 0.09375, 0.5, 0.09375, 0.5, 0.0625, 0.5, 0.5, 0.5, 0.5312, 0.5, 0.5312, 0.5, 0.5, 0.5, 0.9375, 0.5, 0.9688, 0.5, 0.9688, 0.5, 0.9375, 0.5, 0.5312, 0.5, 0.5625, 0.5, 0.5625, 0.5, 0.5312, 0.5, 0.9688, 0.5, 1.0, 0.5, 1.0, 0.5, 0.9688, 0.5, 0.5625, 0.5, 0.5938, 0.5, 0.5937, 0.5, 0.5625, 0.5, 0.1875, 0.5, 0.2188, 0.5, 0.2188, 0.5, 0.1875, 0.5, 0.2188, 0.5, 0.25, 0.5, 0.25, 0.5, 0.2188, 0.5, 0.25, 0.5, 0.2812, 0.5, 0.2812, 0.5, 0.25, 0.5, 0.6875, 0.5, 0.7188, 0.5, 0.7188, 0.5, 0.6875, 0.5, 0.2812, 0.5, 0.3125, 0.5, 0.3125, 0.5, 0.2812, 0.5, 0.7188, 0.5, 0.75, 0.5, 0.75, 0.5, 0.7188, 0.5, 0.3125, 0.5, 0.3438, 0.5, 0.3438, 0.5, 0.3125, 0.5, 0.75, 0.5, 0.7812, 0.5, 0.7813, 0.5, 0.75, 0.5, 0.7813, 0.5, 0.8125, 0.5, 0.8125, 0.5, 0.7812, 0.5, 0.5312, 0.5, 0.5625, 0.5, 0.5625, 0.5, 0.5312, 0.5, 0.6875, 0.5, 0.6875, 0.5, 0.6875, 0.5, 0.6875, 0.5, 0.8125, 0.5, 0.8438, 0.5, 0.8438, 0.5, 0.8125, 0.5, 0.09375, 0.5, 0.0625, 0.5, 0.0625, 0.5, 0.09375, 0.5, 0.3125, 0.5, 0.3438, 0.5, 0.3438, 0.5, 0.3125, 0.5, 0.8438, 0.5, 0.8438, 0.5, 0.8438, 0.5, 0.8438, 0.5, 0.3438, 0.5, 0.3438, 0.5, 0.3438, 0.5, 0.3438, 0.5, 0.4688, 0.5, 0.4375, 0.5, 0.4375, 0.5, 0.4688, 0.5, 0.5625, 0.5, 0.5312, 0.5, 0.5312, 0.5, 0.5625, 0.5, 0.25, 0.5, 0.2812, 0.5, 0.2812, 0.5, 0.25, 0.5, 0.8438, 0.5, 0.8125, 0.5, 0.8125, 0.5, 0.8438, 0.5, 0.9375, 0.5, 0.9375, 0.5, 0.9375, 0.5, 0.9375, 0.5, 0.3438, 0.5, 0.3125, 0.5, 0.3125, 0.5, 0.3438, 0.5, 0.03125, 0.5, 0.0625, 0.5, 0.0625, 0.5, 0.03125, 0.5, 0.1875, 0.5, 0.2188, 0.5, 0.2188, 0.5, 0.1875, 0.5, 0.75, 0.5, 0.7812, 0.5, 0.7812, 0.5, 0.75, 0.5, 0.2812, 0.5, 0.25, 0.5, 0.25, 0.5, 0.2812, 0.5, 0.4375, 0.5, 0.4375, 0.5, 0.4375, 0.5, 0.4375, 0.5, 0.5, 0.5, 0.5312, 0.5, 0.5312, 0.5, 0.5, 0.5, 0.0625, 0.5, 0.03125, 0.5, 0.03125, 0.5, 0.0625, 0.5, 0.6875, 0.5, 0.7188, 0.5, 0.7188, 0.5, 0.6875, 0.5, 0.2188, 0.5, 0.1875, 0.5, 0.1875, 0.5, 0.2188, 0.5, 0.7813, 0.5, 0.75, 0.5, 0.75, 0.5, 0.7813, 0.5, 0.9688, 0.5, 1.0, 0.5, 1.0, 0.5, 0.9688, 0.5, 0.5312, 0.5, 0.5, 0.5, 0.5, 0.5, 0.5312, 0.5, 1.0, 0.5, 0.9688, 0.5, 0.9688, 0.5, 1.0, 0.5, 0.7188, 0.5, 0.6875, 0.5, 0.6875, 0.5, 0.7188, 0.5, 0.0, 0.5, 0.03125, 0.5, 0.03125, 0.5, 0.0, 0.5])
me_cylinder.materials.append(mat_material_001)
me_cylinder.materials.append(mat_material_002)
me_cylinder.update()

# ---- objects
ob_light = bpy.data.objects.new('Light', light_light)
ob_camera = bpy.data.objects.new('Camera', cam_camera)
ob_cylinder = bpy.data.objects.new('Cylinder', me_cylinder)

# ---- transforms, parenting, visibility, modifiers, constraints
ob_light.location = (4.076, 1.005, 5.904)
ob_light.rotation_euler = (0.6503, 0.05522, 1.866)
ob_light.lock_rotations_4d = False
ob_light.empty_display_type = 'ARROWS'
ob_light.color = (0.0, 0.0, 0.0, 0.0)
ob_light.lineart.crease_threshold = 0.0
ob_camera.location = (7.359, -6.926, 4.958)
ob_camera.rotation_euler = (1.109, 0.0, 0.8149)
ob_camera.lock_rotations_4d = False
ob_camera.empty_display_type = 'ARROWS'
ob_camera.color = (0.0, 0.0, 0.0, 0.0)
ob_camera.display_type = 'WIRE'
ob_camera.lineart.crease_threshold = 0.0
ob_cylinder.location = (0.0, 0.0, 0.0)
ob_cylinder.scale = (0.2356, 0.2356, 1.531)

# ---- collection membership
col_collection.objects.link(ob_light)
col_collection.objects.link(ob_camera)
col_collection.objects.link(ob_cylinder)

# ---- scene / render settings (as saved in the file)
scene.camera = ob_camera
scene.frame_start = 1; scene.frame_end = 250; scene.frame_set(1)
scene.render.engine = 'BLENDER_EEVEE_NEXT'
bpy.context.view_layer.update()
